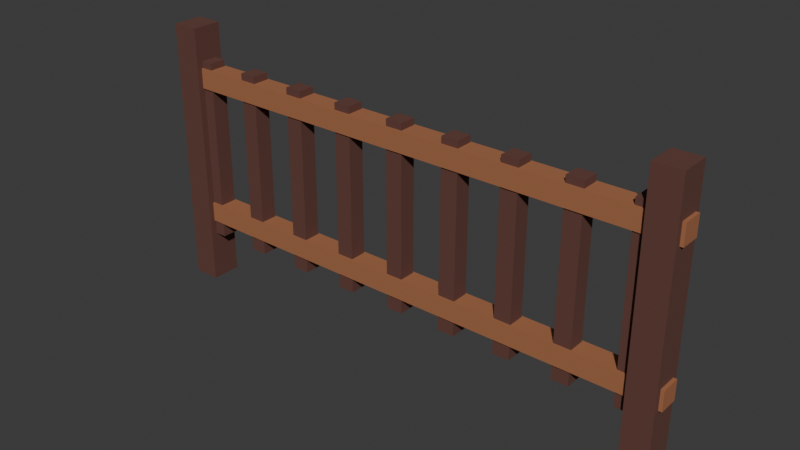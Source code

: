 # Source: fence.blend  (saved by Blender 4.3.34; exported with 4.5.12 LTS)
import bpy
from mathutils import Matrix  # noqa: F401  (used for matrix-valued properties, if any)

bpy.ops.wm.read_factory_settings(use_empty=True)
scene = bpy.context.scene
scene.name = 'Scene'

# ---- collections
col_collection = bpy.data.collections.new('Collection'); scene.collection.children.link(col_collection)

# ---- materials (node trees are filled in below, after node groups)
mat_cp_cedar = bpy.data.materials.new('CP_cedar')
mat_cp_cedar.diffuse_color = (0.1248, 0.04817, 0.0356, 1.0)
mat_cp_cut = bpy.data.materials.new('CP_cut')
mat_cp_cut.diffuse_color = (0.3763, 0.1441, 0.06301, 1.0)

# ---- material node trees
mat_cp_cedar.use_nodes = True; mat_cp_cedar.node_tree.nodes.clear()
_N = mat_cp_cedar.node_tree.nodes; _L = mat_cp_cedar.node_tree.links
n0 = _N.new('ShaderNodeBsdfPrincipled'); n0.name = 'Principled BSDF'; n0.location = (10, 300)
n0.inputs[0].default_value = (0.1248, 0.04817, 0.0356, 1.0)
n0.inputs[2].default_value = 0.85
n1 = _N.new('ShaderNodeOutputMaterial'); n1.name = 'Material Output'; n1.location = (300, 300)
_L.new(n0.outputs[0], n1.inputs[0])
n1.is_active_output = True
mat_cp_cut.use_nodes = True; mat_cp_cut.node_tree.nodes.clear()
_N = mat_cp_cut.node_tree.nodes; _L = mat_cp_cut.node_tree.links
n0 = _N.new('ShaderNodeBsdfPrincipled'); n0.name = 'Principled BSDF'; n0.location = (10, 300)
n0.inputs[0].default_value = (0.3763, 0.1441, 0.06301, 1.0)
n0.inputs[2].default_value = 0.85
n1 = _N.new('ShaderNodeOutputMaterial'); n1.name = 'Material Output'; n1.location = (300, 300)
_L.new(n0.outputs[0], n1.inputs[0])
n1.is_active_output = True

# ---- world
world_world = bpy.data.worlds.new('World'); scene.world = world_world
world_world.use_nodes = True; world_world.node_tree.nodes.clear()
_N = world_world.node_tree.nodes; _L = world_world.node_tree.links
n0 = _N.new('ShaderNodeOutputWorld'); n0.name = 'World Output'; n0.location = (300, 300)
n1 = _N.new('ShaderNodeBackground'); n1.name = 'Background'; n1.location = (10, 300)
n1.inputs[0].default_value = (0.05088, 0.05088, 0.05088, 1.0)
_L.new(n1.outputs[0], n0.inputs[0])
n0.is_active_output = True
world_world.color = (0.05088, 0.05088, 0.05088)
world_world.sun_shadow_jitter_overblur = 0.0

# ---- meshes
me_cube_442 = bpy.data.meshes.new('Cube.442')
me_cube_442.from_pydata([(-0.08, -0.09, -0.8), (-0.08, -0.09, 0.8), (-0.08, 0.09, -0.8), (-0.08, 0.09, 0.8), (0.08, -0.09, -0.8), (0.08, -0.09, 0.8), (0.08, 0.09, -0.8), (0.08, 0.09, 0.8)], [], [(0, 1, 3, 2), (2, 3, 7, 6), (6, 7, 5, 4), (4, 5, 1, 0), (2, 6, 4, 0), (7, 3, 1, 5)])
_uv = me_cube_442.uv_layers.new(name='UVMap')
_uv.uv.foreach_set('vector', [0.375, 0.0, 0.625, 0.0, 0.625, 0.25, 0.375, 0.25, 0.375, 0.25, 0.625, 0.25, 0.625, 0.5, 0.375, 0.5, 0.375, 0.5, 0.625, 0.5, 0.625, 0.75, 0.375, 0.75, 0.375, 0.75, 0.625, 0.75, 0.625, 1.0, 0.375, 1.0, 0.125, 0.5, 0.375, 0.5, 0.375, 0.75, 0.125, 0.75, 0.625, 0.5, 0.875, 0.5, 0.875, 0.75, 0.625, 0.75])
me_cube_442.materials.append(mat_cp_cedar)
me_cube_442.update()
me_cube_443 = bpy.data.meshes.new('Cube.443')
me_cube_443.from_pydata([(-0.08, -0.09, -0.8), (-0.08, -0.09, 0.8), (-0.08, 0.09, -0.8), (-0.08, 0.09, 0.8), (0.08, -0.09, -0.8), (0.08, -0.09, 0.8), (0.08, 0.09, -0.8), (0.08, 0.09, 0.8)], [], [(0, 1, 3, 2), (2, 3, 7, 6), (6, 7, 5, 4), (4, 5, 1, 0), (2, 6, 4, 0), (7, 3, 1, 5)])
_uv = me_cube_443.uv_layers.new(name='UVMap')
_uv.uv.foreach_set('vector', [0.375, 0.0, 0.625, 0.0, 0.625, 0.25, 0.375, 0.25, 0.375, 0.25, 0.625, 0.25, 0.625, 0.5, 0.375, 0.5, 0.375, 0.5, 0.625, 0.5, 0.625, 0.75, 0.375, 0.75, 0.375, 0.75, 0.625, 0.75, 0.625, 1.0, 0.375, 1.0, 0.125, 0.5, 0.375, 0.5, 0.375, 0.75, 0.125, 0.75, 0.625, 0.5, 0.875, 0.5, 0.875, 0.75, 0.625, 0.75])
me_cube_443.materials.append(mat_cp_cedar)
me_cube_443.update()
me_cube_444 = bpy.data.meshes.new('Cube.444')
me_cube_444.from_pydata([(-1.6, -0.06, -0.06), (-1.6, -0.06, 0.06), (-1.6, 0.06, -0.06), (-1.6, 0.06, 0.06), (1.6, -0.06, -0.06), (1.6, -0.06, 0.06), (1.6, 0.06, -0.06), (1.6, 0.06, 0.06)], [], [(0, 1, 3, 2), (2, 3, 7, 6), (6, 7, 5, 4), (4, 5, 1, 0), (2, 6, 4, 0), (7, 3, 1, 5)])
_uv = me_cube_444.uv_layers.new(name='UVMap')
_uv.uv.foreach_set('vector', [0.375, 0.0, 0.625, 0.0, 0.625, 0.25, 0.375, 0.25, 0.375, 0.25, 0.625, 0.25, 0.625, 0.5, 0.375, 0.5, 0.375, 0.5, 0.625, 0.5, 0.625, 0.75, 0.375, 0.75, 0.375, 0.75, 0.625, 0.75, 0.625, 1.0, 0.375, 1.0, 0.125, 0.5, 0.375, 0.5, 0.375, 0.75, 0.125, 0.75, 0.625, 0.5, 0.875, 0.5, 0.875, 0.75, 0.625, 0.75])
me_cube_444.materials.append(mat_cp_cut)
me_cube_444.update()
me_cube_445 = bpy.data.meshes.new('Cube.445')
me_cube_445.from_pydata([(-1.6, -0.06, -0.06), (-1.6, -0.06, 0.06), (-1.6, 0.06, -0.06), (-1.6, 0.06, 0.06), (1.6, -0.06, -0.06), (1.6, -0.06, 0.06), (1.6, 0.06, -0.06), (1.6, 0.06, 0.06)], [], [(0, 1, 3, 2), (2, 3, 7, 6), (6, 7, 5, 4), (4, 5, 1, 0), (2, 6, 4, 0), (7, 3, 1, 5)])
_uv = me_cube_445.uv_layers.new(name='UVMap')
_uv.uv.foreach_set('vector', [0.375, 0.0, 0.625, 0.0, 0.625, 0.25, 0.375, 0.25, 0.375, 0.25, 0.625, 0.25, 0.625, 0.5, 0.375, 0.5, 0.375, 0.5, 0.625, 0.5, 0.625, 0.75, 0.375, 0.75, 0.375, 0.75, 0.625, 0.75, 0.625, 1.0, 0.375, 1.0, 0.125, 0.5, 0.375, 0.5, 0.375, 0.75, 0.125, 0.75, 0.625, 0.5, 0.875, 0.5, 0.875, 0.75, 0.625, 0.75])
me_cube_445.materials.append(mat_cp_cut)
me_cube_445.update()
me_cube_446 = bpy.data.meshes.new('Cube.446')
me_cube_446.from_pydata([(-0.05, -0.05, -0.55), (-0.05, -0.05, 0.55), (-0.05, 0.05, -0.55), (-0.05, 0.05, 0.55), (0.05, -0.05, -0.55), (0.05, -0.05, 0.55), (0.05, 0.05, -0.55), (0.05, 0.05, 0.55)], [], [(0, 1, 3, 2), (2, 3, 7, 6), (6, 7, 5, 4), (4, 5, 1, 0), (2, 6, 4, 0), (7, 3, 1, 5)])
_uv = me_cube_446.uv_layers.new(name='UVMap')
_uv.uv.foreach_set('vector', [0.375, 0.0, 0.625, 0.0, 0.625, 0.25, 0.375, 0.25, 0.375, 0.25, 0.625, 0.25, 0.625, 0.5, 0.375, 0.5, 0.375, 0.5, 0.625, 0.5, 0.625, 0.75, 0.375, 0.75, 0.375, 0.75, 0.625, 0.75, 0.625, 1.0, 0.375, 1.0, 0.125, 0.5, 0.375, 0.5, 0.375, 0.75, 0.125, 0.75, 0.625, 0.5, 0.875, 0.5, 0.875, 0.75, 0.625, 0.75])
me_cube_446.materials.append(mat_cp_cedar)
me_cube_446.update()
me_cube_447 = bpy.data.meshes.new('Cube.447')
me_cube_447.from_pydata([(-0.05, -0.05, -0.55), (-0.05, -0.05, 0.55), (-0.05, 0.05, -0.55), (-0.05, 0.05, 0.55), (0.05, -0.05, -0.55), (0.05, -0.05, 0.55), (0.05, 0.05, -0.55), (0.05, 0.05, 0.55)], [], [(0, 1, 3, 2), (2, 3, 7, 6), (6, 7, 5, 4), (4, 5, 1, 0), (2, 6, 4, 0), (7, 3, 1, 5)])
_uv = me_cube_447.uv_layers.new(name='UVMap')
_uv.uv.foreach_set('vector', [0.375, 0.0, 0.625, 0.0, 0.625, 0.25, 0.375, 0.25, 0.375, 0.25, 0.625, 0.25, 0.625, 0.5, 0.375, 0.5, 0.375, 0.5, 0.625, 0.5, 0.625, 0.75, 0.375, 0.75, 0.375, 0.75, 0.625, 0.75, 0.625, 1.0, 0.375, 1.0, 0.125, 0.5, 0.375, 0.5, 0.375, 0.75, 0.125, 0.75, 0.625, 0.5, 0.875, 0.5, 0.875, 0.75, 0.625, 0.75])
me_cube_447.materials.append(mat_cp_cedar)
me_cube_447.update()
me_cube_448 = bpy.data.meshes.new('Cube.448')
me_cube_448.from_pydata([(-0.05, -0.05, -0.55), (-0.05, -0.05, 0.55), (-0.05, 0.05, -0.55), (-0.05, 0.05, 0.55), (0.05, -0.05, -0.55), (0.05, -0.05, 0.55), (0.05, 0.05, -0.55), (0.05, 0.05, 0.55)], [], [(0, 1, 3, 2), (2, 3, 7, 6), (6, 7, 5, 4), (4, 5, 1, 0), (2, 6, 4, 0), (7, 3, 1, 5)])
_uv = me_cube_448.uv_layers.new(name='UVMap')
_uv.uv.foreach_set('vector', [0.375, 0.0, 0.625, 0.0, 0.625, 0.25, 0.375, 0.25, 0.375, 0.25, 0.625, 0.25, 0.625, 0.5, 0.375, 0.5, 0.375, 0.5, 0.625, 0.5, 0.625, 0.75, 0.375, 0.75, 0.375, 0.75, 0.625, 0.75, 0.625, 1.0, 0.375, 1.0, 0.125, 0.5, 0.375, 0.5, 0.375, 0.75, 0.125, 0.75, 0.625, 0.5, 0.875, 0.5, 0.875, 0.75, 0.625, 0.75])
me_cube_448.materials.append(mat_cp_cedar)
me_cube_448.update()
me_cube_449 = bpy.data.meshes.new('Cube.449')
me_cube_449.from_pydata([(-0.05, -0.05, -0.55), (-0.05, -0.05, 0.55), (-0.05, 0.05, -0.55), (-0.05, 0.05, 0.55), (0.05, -0.05, -0.55), (0.05, -0.05, 0.55), (0.05, 0.05, -0.55), (0.05, 0.05, 0.55)], [], [(0, 1, 3, 2), (2, 3, 7, 6), (6, 7, 5, 4), (4, 5, 1, 0), (2, 6, 4, 0), (7, 3, 1, 5)])
_uv = me_cube_449.uv_layers.new(name='UVMap')
_uv.uv.foreach_set('vector', [0.375, 0.0, 0.625, 0.0, 0.625, 0.25, 0.375, 0.25, 0.375, 0.25, 0.625, 0.25, 0.625, 0.5, 0.375, 0.5, 0.375, 0.5, 0.625, 0.5, 0.625, 0.75, 0.375, 0.75, 0.375, 0.75, 0.625, 0.75, 0.625, 1.0, 0.375, 1.0, 0.125, 0.5, 0.375, 0.5, 0.375, 0.75, 0.125, 0.75, 0.625, 0.5, 0.875, 0.5, 0.875, 0.75, 0.625, 0.75])
me_cube_449.materials.append(mat_cp_cedar)
me_cube_449.update()
me_cube_450 = bpy.data.meshes.new('Cube.450')
me_cube_450.from_pydata([(-0.05, -0.05, -0.55), (-0.05, -0.05, 0.55), (-0.05, 0.05, -0.55), (-0.05, 0.05, 0.55), (0.05, -0.05, -0.55), (0.05, -0.05, 0.55), (0.05, 0.05, -0.55), (0.05, 0.05, 0.55)], [], [(0, 1, 3, 2), (2, 3, 7, 6), (6, 7, 5, 4), (4, 5, 1, 0), (2, 6, 4, 0), (7, 3, 1, 5)])
_uv = me_cube_450.uv_layers.new(name='UVMap')
_uv.uv.foreach_set('vector', [0.375, 0.0, 0.625, 0.0, 0.625, 0.25, 0.375, 0.25, 0.375, 0.25, 0.625, 0.25, 0.625, 0.5, 0.375, 0.5, 0.375, 0.5, 0.625, 0.5, 0.625, 0.75, 0.375, 0.75, 0.375, 0.75, 0.625, 0.75, 0.625, 1.0, 0.375, 1.0, 0.125, 0.5, 0.375, 0.5, 0.375, 0.75, 0.125, 0.75, 0.625, 0.5, 0.875, 0.5, 0.875, 0.75, 0.625, 0.75])
me_cube_450.materials.append(mat_cp_cedar)
me_cube_450.update()
me_cube_451 = bpy.data.meshes.new('Cube.451')
me_cube_451.from_pydata([(-0.05, -0.05, -0.55), (-0.05, -0.05, 0.55), (-0.05, 0.05, -0.55), (-0.05, 0.05, 0.55), (0.05, -0.05, -0.55), (0.05, -0.05, 0.55), (0.05, 0.05, -0.55), (0.05, 0.05, 0.55)], [], [(0, 1, 3, 2), (2, 3, 7, 6), (6, 7, 5, 4), (4, 5, 1, 0), (2, 6, 4, 0), (7, 3, 1, 5)])
_uv = me_cube_451.uv_layers.new(name='UVMap')
_uv.uv.foreach_set('vector', [0.375, 0.0, 0.625, 0.0, 0.625, 0.25, 0.375, 0.25, 0.375, 0.25, 0.625, 0.25, 0.625, 0.5, 0.375, 0.5, 0.375, 0.5, 0.625, 0.5, 0.625, 0.75, 0.375, 0.75, 0.375, 0.75, 0.625, 0.75, 0.625, 1.0, 0.375, 1.0, 0.125, 0.5, 0.375, 0.5, 0.375, 0.75, 0.125, 0.75, 0.625, 0.5, 0.875, 0.5, 0.875, 0.75, 0.625, 0.75])
me_cube_451.materials.append(mat_cp_cedar)
me_cube_451.update()
me_cube_452 = bpy.data.meshes.new('Cube.452')
me_cube_452.from_pydata([(-0.05, -0.05, -0.55), (-0.05, -0.05, 0.55), (-0.05, 0.05, -0.55), (-0.05, 0.05, 0.55), (0.05, -0.05, -0.55), (0.05, -0.05, 0.55), (0.05, 0.05, -0.55), (0.05, 0.05, 0.55)], [], [(0, 1, 3, 2), (2, 3, 7, 6), (6, 7, 5, 4), (4, 5, 1, 0), (2, 6, 4, 0), (7, 3, 1, 5)])
_uv = me_cube_452.uv_layers.new(name='UVMap')
_uv.uv.foreach_set('vector', [0.375, 0.0, 0.625, 0.0, 0.625, 0.25, 0.375, 0.25, 0.375, 0.25, 0.625, 0.25, 0.625, 0.5, 0.375, 0.5, 0.375, 0.5, 0.625, 0.5, 0.625, 0.75, 0.375, 0.75, 0.375, 0.75, 0.625, 0.75, 0.625, 1.0, 0.375, 1.0, 0.125, 0.5, 0.375, 0.5, 0.375, 0.75, 0.125, 0.75, 0.625, 0.5, 0.875, 0.5, 0.875, 0.75, 0.625, 0.75])
me_cube_452.materials.append(mat_cp_cedar)
me_cube_452.update()
me_cube_453 = bpy.data.meshes.new('Cube.453')
me_cube_453.from_pydata([(-0.05, -0.05, -0.55), (-0.05, -0.05, 0.55), (-0.05, 0.05, -0.55), (-0.05, 0.05, 0.55), (0.05, -0.05, -0.55), (0.05, -0.05, 0.55), (0.05, 0.05, -0.55), (0.05, 0.05, 0.55)], [], [(0, 1, 3, 2), (2, 3, 7, 6), (6, 7, 5, 4), (4, 5, 1, 0), (2, 6, 4, 0), (7, 3, 1, 5)])
_uv = me_cube_453.uv_layers.new(name='UVMap')
_uv.uv.foreach_set('vector', [0.375, 0.0, 0.625, 0.0, 0.625, 0.25, 0.375, 0.25, 0.375, 0.25, 0.625, 0.25, 0.625, 0.5, 0.375, 0.5, 0.375, 0.5, 0.625, 0.5, 0.625, 0.75, 0.375, 0.75, 0.375, 0.75, 0.625, 0.75, 0.625, 1.0, 0.375, 1.0, 0.125, 0.5, 0.375, 0.5, 0.375, 0.75, 0.125, 0.75, 0.625, 0.5, 0.875, 0.5, 0.875, 0.75, 0.625, 0.75])
me_cube_453.materials.append(mat_cp_cedar)
me_cube_453.update()
me_cube_454 = bpy.data.meshes.new('Cube.454')
me_cube_454.from_pydata([(-0.05, -0.05, -0.55), (-0.05, -0.05, 0.55), (-0.05, 0.05, -0.55), (-0.05, 0.05, 0.55), (0.05, -0.05, -0.55), (0.05, -0.05, 0.55), (0.05, 0.05, -0.55), (0.05, 0.05, 0.55)], [], [(0, 1, 3, 2), (2, 3, 7, 6), (6, 7, 5, 4), (4, 5, 1, 0), (2, 6, 4, 0), (7, 3, 1, 5)])
_uv = me_cube_454.uv_layers.new(name='UVMap')
_uv.uv.foreach_set('vector', [0.375, 0.0, 0.625, 0.0, 0.625, 0.25, 0.375, 0.25, 0.375, 0.25, 0.625, 0.25, 0.625, 0.5, 0.375, 0.5, 0.375, 0.5, 0.625, 0.5, 0.625, 0.75, 0.375, 0.75, 0.375, 0.75, 0.625, 0.75, 0.625, 1.0, 0.375, 1.0, 0.125, 0.5, 0.375, 0.5, 0.375, 0.75, 0.125, 0.75, 0.625, 0.5, 0.875, 0.5, 0.875, 0.75, 0.625, 0.75])
me_cube_454.materials.append(mat_cp_cedar)
me_cube_454.update()

# ---- objects
ob_fence_post = bpy.data.objects.new('Fence post', me_cube_442)
ob_fence_post_001 = bpy.data.objects.new('Fence post.001', me_cube_443)
ob_fence_rail = bpy.data.objects.new('Fence rail', me_cube_444)
ob_fence_rail_001 = bpy.data.objects.new('Fence rail.001', me_cube_445)
ob_fence_slat = bpy.data.objects.new('Fence slat', me_cube_446)
ob_fence_slat_001 = bpy.data.objects.new('Fence slat.001', me_cube_447)
ob_fence_slat_002 = bpy.data.objects.new('Fence slat.002', me_cube_448)
ob_fence_slat_003 = bpy.data.objects.new('Fence slat.003', me_cube_449)
ob_fence_slat_004 = bpy.data.objects.new('Fence slat.004', me_cube_450)
ob_fence_slat_005 = bpy.data.objects.new('Fence slat.005', me_cube_451)
ob_fence_slat_006 = bpy.data.objects.new('Fence slat.006', me_cube_452)
ob_fence_slat_007 = bpy.data.objects.new('Fence slat.007', me_cube_453)
ob_fence_slat_008 = bpy.data.objects.new('Fence slat.008', me_cube_454)

# ---- transforms, parenting, visibility, modifiers, constraints
ob_fence_post.location = (-1.5, 0.0, 0.8)
ob_fence_post_001.location = (1.5, 0.0, 0.8)
ob_fence_rail.location = (0.0, 0.0, 0.45)
ob_fence_rail_001.location = (0.0, 0.0, 1.3)
ob_fence_slat.location = (-1.4, 0.0, 0.85)
ob_fence_slat_001.location = (-1.05, 0.0, 0.85)
ob_fence_slat_002.location = (-0.7, 0.0, 0.85)
ob_fence_slat_003.location = (-0.35, 0.0, 0.85)
ob_fence_slat_004.location = (0.0, 0.0, 0.85)
ob_fence_slat_005.location = (0.35, 0.0, 0.85)
ob_fence_slat_006.location = (0.7, 0.0, 0.85)
ob_fence_slat_007.location = (1.05, 0.0, 0.85)
ob_fence_slat_008.location = (1.4, 0.0, 0.85)

# ---- collection membership
col_collection.objects.link(ob_fence_post)
col_collection.objects.link(ob_fence_post_001)
col_collection.objects.link(ob_fence_rail)
col_collection.objects.link(ob_fence_rail_001)
col_collection.objects.link(ob_fence_slat)
col_collection.objects.link(ob_fence_slat_001)
col_collection.objects.link(ob_fence_slat_002)
col_collection.objects.link(ob_fence_slat_003)
col_collection.objects.link(ob_fence_slat_004)
col_collection.objects.link(ob_fence_slat_005)
col_collection.objects.link(ob_fence_slat_006)
col_collection.objects.link(ob_fence_slat_007)
col_collection.objects.link(ob_fence_slat_008)

# ---- scene / render settings (as saved in the file)
scene.frame_start = 1; scene.frame_end = 250; scene.frame_set(1)
scene.render.engine = 'BLENDER_EEVEE_NEXT'
bpy.context.view_layer.update()

# ---- added for rendering (the .blend has no active camera and no usable light): camera, sun
cam_auto = bpy.data.cameras.new('AutoCamera')
cam_auto.lens = 50.0
cam_auto.sensor_width = 36.0
cam_auto.clip_end = 1000.0
ob_auto_camera = bpy.data.objects.new('AutoCamera', cam_auto)
scene.collection.objects.link(ob_auto_camera)
ob_auto_camera.location = (3.31437, -3.97725, 3.4515)
ob_auto_camera.rotation_euler = (1.09748, -7.21219e-08, 0.694738)
scene.camera = ob_auto_camera
light_auto_sun = bpy.data.lights.new('AutoSun', 'SUN')
light_auto_sun.energy = 3.0
light_auto_sun.angle = 0.0523599
ob_auto_sun = bpy.data.objects.new('AutoSun', light_auto_sun)
scene.collection.objects.link(ob_auto_sun)
ob_auto_sun.rotation_euler = (0.872665, 0.174533, 0.523599)
bpy.context.view_layer.update()
